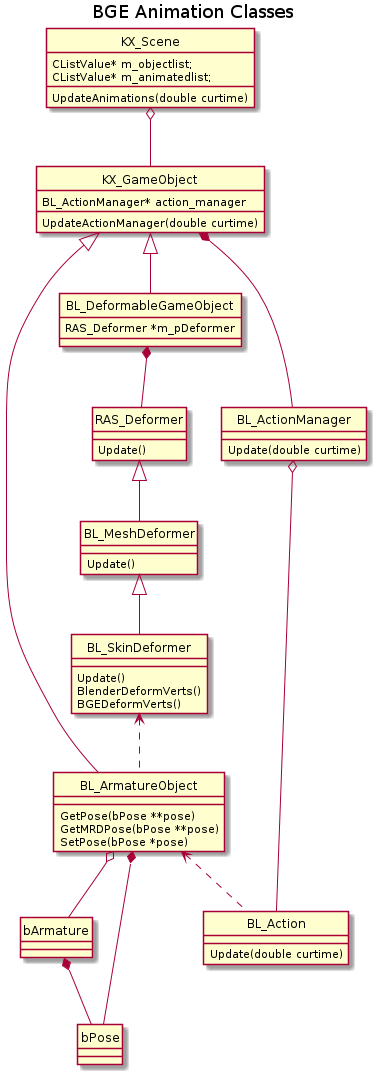

The diagram above was rendered by PlantUML. Its source (embedded in the PNG):
@startuml
title BGE Animation Classes
hide circle

KX_Scene o-- KX_GameObject
KX_Scene: UpdateAnimations(double curtime)
KX_Scene: CListValue* m_objectlist;
KX_Scene: CListValue* m_animatedlist;

KX_GameObject <|-- BL_ArmatureObject
KX_GameObject <|-- BL_DeformableGameObject
KX_GameObject *-- BL_ActionManager
KX_GameObject: BL_ActionManager* action_manager
KX_GameObject: UpdateActionManager(double curtime)

BL_ArmatureObject o-- bArmature
bArmature *-- bPose
BL_ArmatureObject *-- bPose
BL_ArmatureObject <.. BL_Action
BL_ArmatureObject: GetPose(bPose **pose)
BL_ArmatureObject: GetMRDPose(bPose **pose)
BL_ArmatureObject: SetPose(bPose *pose)

BL_DeformableGameObject: RAS_Deformer *m_pDeformer
BL_DeformableGameObject *-- RAS_Deformer

BL_ActionManager o-- BL_Action
BL_ActionManager: Update(double curtime)

BL_Action: Update(double curtime)

RAS_Deformer <|-- BL_MeshDeformer
BL_MeshDeformer <|-- BL_SkinDeformer
RAS_Deformer: Update()
BL_MeshDeformer: Update()
BL_SkinDeformer: Update()
BL_SkinDeformer: BlenderDeformVerts()
BL_SkinDeformer: BGEDeformVerts()
BL_SkinDeformer <.. BL_ArmatureObject

@enduml